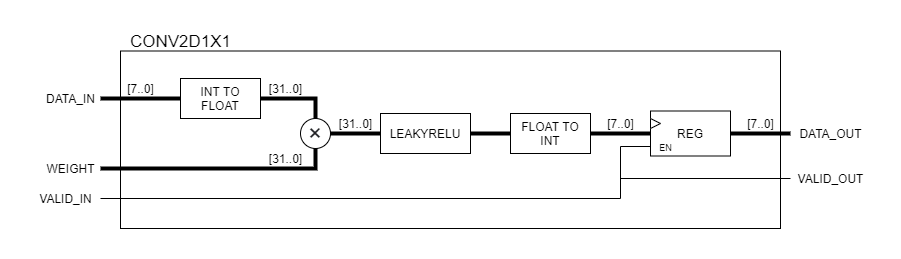

The diagram above was exported from draw.io. Its source (the exported page's mxGraphModel, read from the mxfile embedded in the PNG):
<mxGraphModel dx="868" dy="482" grid="1" gridSize="10" guides="1" tooltips="1" connect="1" arrows="1" fold="1" page="1" pageScale="1" pageWidth="1200" pageHeight="1920" math="0" shadow="0">
  <root>
    <mxCell id="0" />
    <mxCell id="1" parent="0" />
    <mxCell id="ewykF1Bx8B-RibWxfuNU-10" value="" style="rounded=0;whiteSpace=wrap;html=1;fillColor=none;" parent="1" vertex="1">
      <mxGeometry x="140" y="212.5" width="660" height="177.5" as="geometry" />
    </mxCell>
    <mxCell id="06DjGSTNbb4e2f9bZE2M-1" value="INT TO FLOAT" style="rounded=0;whiteSpace=wrap;html=1;" parent="1" vertex="1">
      <mxGeometry x="200" y="240" width="80" height="40" as="geometry" />
    </mxCell>
    <mxCell id="06DjGSTNbb4e2f9bZE2M-2" value="" style="endArrow=none;html=1;strokeWidth=4;entryX=0;entryY=0.5;entryDx=0;entryDy=0;" parent="1" target="06DjGSTNbb4e2f9bZE2M-1" edge="1">
      <mxGeometry width="50" height="50" relative="1" as="geometry">
        <mxPoint x="120" y="260" as="sourcePoint" />
        <mxPoint x="170" y="250" as="targetPoint" />
      </mxGeometry>
    </mxCell>
    <mxCell id="06DjGSTNbb4e2f9bZE2M-3" value="DATA_IN" style="text;html=1;align=center;verticalAlign=middle;resizable=0;points=[];autosize=1;strokeColor=none;" parent="1" vertex="1">
      <mxGeometry x="60" y="250" width="60" height="20" as="geometry" />
    </mxCell>
    <mxCell id="06DjGSTNbb4e2f9bZE2M-4" value="&lt;span style=&quot;color: rgb(32 , 33 , 36) ; font-family: &amp;#34;arial&amp;#34; , sans-serif ; text-align: left ; background-color: rgb(255 , 255 , 255)&quot;&gt;&lt;font style=&quot;font-size: 24px&quot;&gt;×&lt;/font&gt;&lt;/span&gt;" style="ellipse;whiteSpace=wrap;html=1;aspect=fixed;" parent="1" vertex="1">
      <mxGeometry x="320" y="280" width="30" height="30" as="geometry" />
    </mxCell>
    <mxCell id="06DjGSTNbb4e2f9bZE2M-5" value="" style="endArrow=none;html=1;strokeWidth=4;entryX=0.5;entryY=0;entryDx=0;entryDy=0;exitX=1;exitY=0.5;exitDx=0;exitDy=0;rounded=0;" parent="1" source="06DjGSTNbb4e2f9bZE2M-1" target="06DjGSTNbb4e2f9bZE2M-4" edge="1">
      <mxGeometry width="50" height="50" relative="1" as="geometry">
        <mxPoint x="290" y="300" as="sourcePoint" />
        <mxPoint x="340" y="250" as="targetPoint" />
        <Array as="points">
          <mxPoint x="335" y="260" />
        </Array>
      </mxGeometry>
    </mxCell>
    <mxCell id="06DjGSTNbb4e2f9bZE2M-6" value="" style="endArrow=none;html=1;strokeWidth=4;entryX=0.5;entryY=1;entryDx=0;entryDy=0;rounded=0;" parent="1" target="06DjGSTNbb4e2f9bZE2M-4" edge="1">
      <mxGeometry width="50" height="50" relative="1" as="geometry">
        <mxPoint x="120" y="330" as="sourcePoint" />
        <mxPoint x="260" y="290" as="targetPoint" />
        <Array as="points">
          <mxPoint x="335" y="330" />
        </Array>
      </mxGeometry>
    </mxCell>
    <mxCell id="06DjGSTNbb4e2f9bZE2M-7" value="WEIGHT" style="text;html=1;align=center;verticalAlign=middle;resizable=0;points=[];autosize=1;strokeColor=none;" parent="1" vertex="1">
      <mxGeometry x="60" y="320" width="60" height="20" as="geometry" />
    </mxCell>
    <mxCell id="06DjGSTNbb4e2f9bZE2M-8" value="" style="endArrow=none;html=1;strokeWidth=4;exitX=1;exitY=0.5;exitDx=0;exitDy=0;" parent="1" source="06DjGSTNbb4e2f9bZE2M-4" edge="1">
      <mxGeometry width="50" height="50" relative="1" as="geometry">
        <mxPoint x="370" y="320" as="sourcePoint" />
        <mxPoint x="400" y="295" as="targetPoint" />
      </mxGeometry>
    </mxCell>
    <mxCell id="06DjGSTNbb4e2f9bZE2M-9" value="FLOAT TO INT" style="rounded=0;whiteSpace=wrap;html=1;" parent="1" vertex="1">
      <mxGeometry x="530" y="275" width="80" height="40" as="geometry" />
    </mxCell>
    <mxCell id="06DjGSTNbb4e2f9bZE2M-10" value="" style="endArrow=none;html=1;strokeWidth=4;exitX=1;exitY=0.5;exitDx=0;exitDy=0;" parent="1" source="06DjGSTNbb4e2f9bZE2M-9" target="ewykF1Bx8B-RibWxfuNU-1" edge="1">
      <mxGeometry width="50" height="50" relative="1" as="geometry">
        <mxPoint x="620" y="365" as="sourcePoint" />
        <mxPoint x="670" y="295" as="targetPoint" />
      </mxGeometry>
    </mxCell>
    <mxCell id="06DjGSTNbb4e2f9bZE2M-11" value="DATA_OUT" style="text;html=1;align=center;verticalAlign=middle;resizable=0;points=[];autosize=1;strokeColor=none;" parent="1" vertex="1">
      <mxGeometry x="810" y="285" width="80" height="20" as="geometry" />
    </mxCell>
    <mxCell id="06DjGSTNbb4e2f9bZE2M-12" value="[7..0]" style="text;html=1;align=center;verticalAlign=middle;resizable=0;points=[];autosize=1;strokeColor=none;" parent="1" vertex="1">
      <mxGeometry x="140" y="240" width="40" height="20" as="geometry" />
    </mxCell>
    <mxCell id="06DjGSTNbb4e2f9bZE2M-13" value="[31..0]" style="text;html=1;align=center;verticalAlign=middle;resizable=0;points=[];autosize=1;strokeColor=none;" parent="1" vertex="1">
      <mxGeometry x="280" y="240" width="50" height="20" as="geometry" />
    </mxCell>
    <mxCell id="06DjGSTNbb4e2f9bZE2M-14" value="[31..0]" style="text;html=1;align=center;verticalAlign=middle;resizable=0;points=[];autosize=1;strokeColor=none;" parent="1" vertex="1">
      <mxGeometry x="350" y="275" width="50" height="20" as="geometry" />
    </mxCell>
    <mxCell id="06DjGSTNbb4e2f9bZE2M-15" value="[31..0]" style="text;html=1;align=center;verticalAlign=middle;resizable=0;points=[];autosize=1;strokeColor=none;" parent="1" vertex="1">
      <mxGeometry x="280" y="310" width="50" height="20" as="geometry" />
    </mxCell>
    <mxCell id="06DjGSTNbb4e2f9bZE2M-16" value="[7..0]" style="text;html=1;align=center;verticalAlign=middle;resizable=0;points=[];autosize=1;strokeColor=none;" parent="1" vertex="1">
      <mxGeometry x="620" y="275" width="40" height="20" as="geometry" />
    </mxCell>
    <mxCell id="ewykF1Bx8B-RibWxfuNU-1" value="REG" style="rounded=0;whiteSpace=wrap;html=1;" parent="1" vertex="1">
      <mxGeometry x="670" y="272.5" width="80" height="45" as="geometry" />
    </mxCell>
    <mxCell id="ewykF1Bx8B-RibWxfuNU-2" value="" style="endArrow=none;html=1;strokeWidth=4;exitX=1;exitY=0.5;exitDx=0;exitDy=0;" parent="1" edge="1">
      <mxGeometry width="50" height="50" relative="1" as="geometry">
        <mxPoint x="750" y="295" as="sourcePoint" />
        <mxPoint x="810" y="295" as="targetPoint" />
      </mxGeometry>
    </mxCell>
    <mxCell id="ewykF1Bx8B-RibWxfuNU-3" value="[7..0]" style="text;html=1;align=center;verticalAlign=middle;resizable=0;points=[];autosize=1;strokeColor=none;" parent="1" vertex="1">
      <mxGeometry x="760" y="275" width="40" height="20" as="geometry" />
    </mxCell>
    <mxCell id="ewykF1Bx8B-RibWxfuNU-4" value="&lt;font style=&quot;font-size: 8px&quot;&gt;EN&lt;/font&gt;" style="text;html=1;align=center;verticalAlign=middle;resizable=0;points=[];autosize=1;strokeColor=none;" parent="1" vertex="1">
      <mxGeometry x="670" y="297.5" width="30" height="20" as="geometry" />
    </mxCell>
    <mxCell id="ewykF1Bx8B-RibWxfuNU-5" value="" style="endArrow=none;html=1;rounded=0;entryX=0.011;entryY=0.525;entryDx=0;entryDy=0;entryPerimeter=0;" parent="1" edge="1" target="ewykF1Bx8B-RibWxfuNU-4">
      <mxGeometry width="50" height="50" relative="1" as="geometry">
        <mxPoint x="120" y="360" as="sourcePoint" />
        <mxPoint x="540" y="330" as="targetPoint" />
        <Array as="points">
          <mxPoint x="640" y="360" />
          <mxPoint x="640" y="308" />
        </Array>
      </mxGeometry>
    </mxCell>
    <mxCell id="ewykF1Bx8B-RibWxfuNU-6" value="VALID_IN" style="text;html=1;align=center;verticalAlign=middle;resizable=0;points=[];autosize=1;strokeColor=none;" parent="1" vertex="1">
      <mxGeometry x="50" y="350" width="70" height="20" as="geometry" />
    </mxCell>
    <mxCell id="ewykF1Bx8B-RibWxfuNU-7" value="" style="endArrow=none;html=1;" parent="1" edge="1">
      <mxGeometry width="50" height="50" relative="1" as="geometry">
        <mxPoint x="640" y="340" as="sourcePoint" />
        <mxPoint x="810" y="340" as="targetPoint" />
      </mxGeometry>
    </mxCell>
    <mxCell id="ewykF1Bx8B-RibWxfuNU-8" value="VALID_OUT" style="text;html=1;align=center;verticalAlign=middle;resizable=0;points=[];autosize=1;strokeColor=none;" parent="1" vertex="1">
      <mxGeometry x="810" y="330" width="80" height="20" as="geometry" />
    </mxCell>
    <mxCell id="ewykF1Bx8B-RibWxfuNU-9" value="" style="triangle;whiteSpace=wrap;html=1;" parent="1" vertex="1">
      <mxGeometry x="670" y="280" width="10" height="10" as="geometry" />
    </mxCell>
    <mxCell id="ewykF1Bx8B-RibWxfuNU-11" value="&lt;font style=&quot;font-size: 17px&quot;&gt;CONV2D1X1&lt;/font&gt;" style="text;html=1;align=center;verticalAlign=middle;resizable=0;points=[];autosize=1;strokeColor=none;" parent="1" vertex="1">
      <mxGeometry x="140" y="192.5" width="120" height="20" as="geometry" />
    </mxCell>
    <mxCell id="xcUxpN8oh5Z--mDnmyNa-1" value="LEAKYRELU" style="rounded=0;whiteSpace=wrap;html=1;" vertex="1" parent="1">
      <mxGeometry x="400" y="275" width="90" height="40" as="geometry" />
    </mxCell>
    <mxCell id="xcUxpN8oh5Z--mDnmyNa-2" value="" style="endArrow=none;html=1;strokeWidth=4;exitX=1;exitY=0.5;exitDx=0;exitDy=0;entryX=0;entryY=0.5;entryDx=0;entryDy=0;" edge="1" parent="1" source="xcUxpN8oh5Z--mDnmyNa-1" target="06DjGSTNbb4e2f9bZE2M-9">
      <mxGeometry width="50" height="50" relative="1" as="geometry">
        <mxPoint x="560" y="360" as="sourcePoint" />
        <mxPoint x="610" y="310" as="targetPoint" />
      </mxGeometry>
    </mxCell>
  </root>
</mxGraphModel>